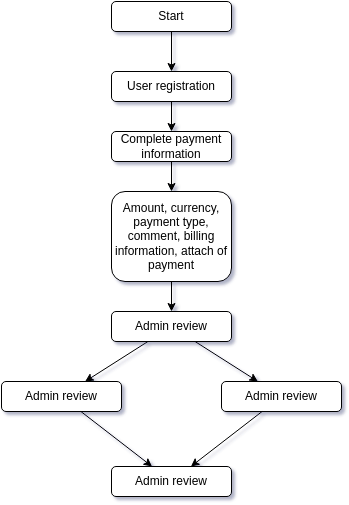

The diagram above was exported from draw.io. Its source (the exported page's mxGraphModel, read from the mxfile embedded in the PNG):
<mxGraphModel dx="1195" dy="622" grid="1" gridSize="10" guides="1" tooltips="1" connect="1" arrows="1" fold="1" page="1" pageScale="1" pageWidth="827" pageHeight="1169" math="0" shadow="0">
  <root>
    <mxCell id="WIyWlLk6GJQsqaUBKTNV-0" />
    <mxCell id="WIyWlLk6GJQsqaUBKTNV-1" parent="WIyWlLk6GJQsqaUBKTNV-0" />
    <mxCell id="WIyWlLk6GJQsqaUBKTNV-3" value="Start" style="rounded=1;whiteSpace=wrap;html=1;fontSize=12;glass=0;strokeWidth=1;shadow=0;" parent="WIyWlLk6GJQsqaUBKTNV-1" vertex="1">
      <mxGeometry x="300" y="90" width="120" height="30" as="geometry" />
    </mxCell>
    <mxCell id="TLJQkSM_eQGFkXXedrh9-4" value="" style="edgeStyle=orthogonalEdgeStyle;rounded=0;orthogonalLoop=1;jettySize=auto;html=1;" edge="1" parent="WIyWlLk6GJQsqaUBKTNV-1" source="WIyWlLk6GJQsqaUBKTNV-11" target="TLJQkSM_eQGFkXXedrh9-1">
      <mxGeometry relative="1" as="geometry" />
    </mxCell>
    <mxCell id="WIyWlLk6GJQsqaUBKTNV-11" value="User registration" style="rounded=1;whiteSpace=wrap;html=1;fontSize=12;glass=0;strokeWidth=1;shadow=0;" parent="WIyWlLk6GJQsqaUBKTNV-1" vertex="1">
      <mxGeometry x="300" y="160" width="120" height="30" as="geometry" />
    </mxCell>
    <mxCell id="TLJQkSM_eQGFkXXedrh9-1" value="Complete payment information" style="rounded=1;whiteSpace=wrap;html=1;fontSize=12;glass=0;strokeWidth=1;shadow=0;" vertex="1" parent="WIyWlLk6GJQsqaUBKTNV-1">
      <mxGeometry x="300" y="220" width="120" height="30" as="geometry" />
    </mxCell>
    <mxCell id="TLJQkSM_eQGFkXXedrh9-7" value="" style="endArrow=classic;html=1;rounded=0;" edge="1" parent="WIyWlLk6GJQsqaUBKTNV-1" source="WIyWlLk6GJQsqaUBKTNV-3" target="WIyWlLk6GJQsqaUBKTNV-11">
      <mxGeometry width="50" height="50" relative="1" as="geometry">
        <mxPoint x="335" y="60" as="sourcePoint" />
        <mxPoint x="385" y="220" as="targetPoint" />
      </mxGeometry>
    </mxCell>
    <mxCell id="TLJQkSM_eQGFkXXedrh9-8" value="Amount, currency, payment type, comment, billing information, attach of payment" style="rounded=1;whiteSpace=wrap;html=1;fontSize=12;glass=0;strokeWidth=1;shadow=0;" vertex="1" parent="WIyWlLk6GJQsqaUBKTNV-1">
      <mxGeometry x="300" y="280" width="120" height="90" as="geometry" />
    </mxCell>
    <mxCell id="TLJQkSM_eQGFkXXedrh9-9" value="" style="edgeStyle=orthogonalEdgeStyle;rounded=0;orthogonalLoop=1;jettySize=auto;html=1;" edge="1" parent="WIyWlLk6GJQsqaUBKTNV-1" source="TLJQkSM_eQGFkXXedrh9-1" target="TLJQkSM_eQGFkXXedrh9-8">
      <mxGeometry relative="1" as="geometry">
        <mxPoint x="359.58000000000004" y="310" as="sourcePoint" />
        <mxPoint x="359.58000000000004" y="340" as="targetPoint" />
      </mxGeometry>
    </mxCell>
    <mxCell id="TLJQkSM_eQGFkXXedrh9-10" value="Admin review" style="rounded=1;whiteSpace=wrap;html=1;fontSize=12;glass=0;strokeWidth=1;shadow=0;" vertex="1" parent="WIyWlLk6GJQsqaUBKTNV-1">
      <mxGeometry x="300" y="400" width="120" height="30" as="geometry" />
    </mxCell>
    <mxCell id="TLJQkSM_eQGFkXXedrh9-11" value="" style="edgeStyle=orthogonalEdgeStyle;rounded=0;orthogonalLoop=1;jettySize=auto;html=1;" edge="1" parent="WIyWlLk6GJQsqaUBKTNV-1" source="TLJQkSM_eQGFkXXedrh9-8" target="TLJQkSM_eQGFkXXedrh9-10">
      <mxGeometry relative="1" as="geometry">
        <mxPoint x="359.58000000000004" y="370" as="sourcePoint" />
        <mxPoint x="359.58000000000004" y="400" as="targetPoint" />
      </mxGeometry>
    </mxCell>
    <mxCell id="TLJQkSM_eQGFkXXedrh9-12" value="Admin review" style="rounded=1;whiteSpace=wrap;html=1;fontSize=12;glass=0;strokeWidth=1;shadow=0;" vertex="1" parent="WIyWlLk6GJQsqaUBKTNV-1">
      <mxGeometry x="190" y="470" width="120" height="30" as="geometry" />
    </mxCell>
    <mxCell id="TLJQkSM_eQGFkXXedrh9-14" value="" style="endArrow=classic;html=1;rounded=0;" edge="1" parent="WIyWlLk6GJQsqaUBKTNV-1" source="TLJQkSM_eQGFkXXedrh9-10" target="TLJQkSM_eQGFkXXedrh9-12">
      <mxGeometry width="50" height="50" relative="1" as="geometry">
        <mxPoint x="340" y="420" as="sourcePoint" />
        <mxPoint x="520" y="460" as="targetPoint" />
      </mxGeometry>
    </mxCell>
    <mxCell id="TLJQkSM_eQGFkXXedrh9-15" value="Admin review" style="rounded=1;whiteSpace=wrap;html=1;fontSize=12;glass=0;strokeWidth=1;shadow=0;" vertex="1" parent="WIyWlLk6GJQsqaUBKTNV-1">
      <mxGeometry x="410" y="470" width="120" height="30" as="geometry" />
    </mxCell>
    <mxCell id="TLJQkSM_eQGFkXXedrh9-16" value="" style="endArrow=classic;html=1;rounded=0;" edge="1" parent="WIyWlLk6GJQsqaUBKTNV-1" source="TLJQkSM_eQGFkXXedrh9-10" target="TLJQkSM_eQGFkXXedrh9-15">
      <mxGeometry width="50" height="50" relative="1" as="geometry">
        <mxPoint x="346" y="440" as="sourcePoint" />
        <mxPoint x="284" y="480" as="targetPoint" />
      </mxGeometry>
    </mxCell>
    <mxCell id="TLJQkSM_eQGFkXXedrh9-17" value="Admin review" style="rounded=1;whiteSpace=wrap;html=1;fontSize=12;glass=0;strokeWidth=1;shadow=0;" vertex="1" parent="WIyWlLk6GJQsqaUBKTNV-1">
      <mxGeometry x="300" y="555" width="120" height="30" as="geometry" />
    </mxCell>
    <mxCell id="TLJQkSM_eQGFkXXedrh9-18" value="" style="endArrow=classic;html=1;rounded=0;" edge="1" parent="WIyWlLk6GJQsqaUBKTNV-1" source="TLJQkSM_eQGFkXXedrh9-15" target="TLJQkSM_eQGFkXXedrh9-17">
      <mxGeometry width="50" height="50" relative="1" as="geometry">
        <mxPoint x="490" y="480" as="sourcePoint" />
        <mxPoint x="662" y="460" as="targetPoint" />
      </mxGeometry>
    </mxCell>
    <mxCell id="TLJQkSM_eQGFkXXedrh9-19" value="" style="endArrow=classic;html=1;rounded=0;" edge="1" parent="WIyWlLk6GJQsqaUBKTNV-1" source="TLJQkSM_eQGFkXXedrh9-12" target="TLJQkSM_eQGFkXXedrh9-17">
      <mxGeometry width="50" height="50" relative="1" as="geometry">
        <mxPoint x="222" y="530" as="sourcePoint" />
        <mxPoint x="150" y="585" as="targetPoint" />
      </mxGeometry>
    </mxCell>
  </root>
</mxGraphModel>